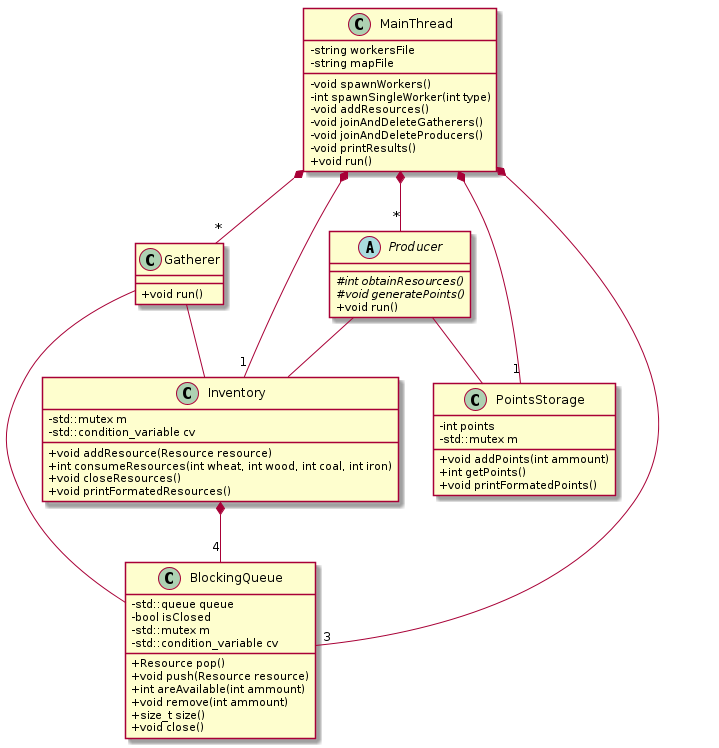

The diagram above was rendered by PlantUML. Its source (embedded in the PNG):
@startuml

skinparam classAttributeIconSize 0
abstract class Producer{
    # {abstract} int obtainResources()
    # {abstract} void generatePoints()
    + void run()
}

class Gatherer{
    + void run()
}

class BlockingQueue{
    - std::queue queue
    - bool isClosed
    - std::mutex m
    - std::condition_variable cv
    + Resource pop()
    + void push(Resource resource)
    + int areAvailable(int ammount)
    + void remove(int ammount)
    + size_t size()
    + void close()
}

class Inventory{
    - std::mutex m
    - std::condition_variable cv
    + void addResource(Resource resource)
    + int consumeResources(int wheat, int wood, int coal, int iron)
    + void closeResources()
    + void printFormatedResources()
}

class MainThread{
    - string workersFile
    - string mapFile
    - void spawnWorkers()
    - int spawnSingleWorker(int type)
    - void addResources()
    - void joinAndDeleteGatherers()
    - void joinAndDeleteProducers()
    - void printResults()
    + void run()
}

class PointsStorage{
    - int points
    - std::mutex m
    + void addPoints(int ammount)
    + int getPoints()
    + void printFormatedPoints()
}

MainThread *-- "*" Gatherer
MainThread *-- "*" Producer
MainThread *-- "3" BlockingQueue
Gatherer -- BlockingQueue
Gatherer -- Inventory
Producer -- Inventory
MainThread *-- "1" Inventory
Inventory *-- "4" BlockingQueue
MainThread *-- "1" PointsStorage
Producer -- PointsStorage

@enduml